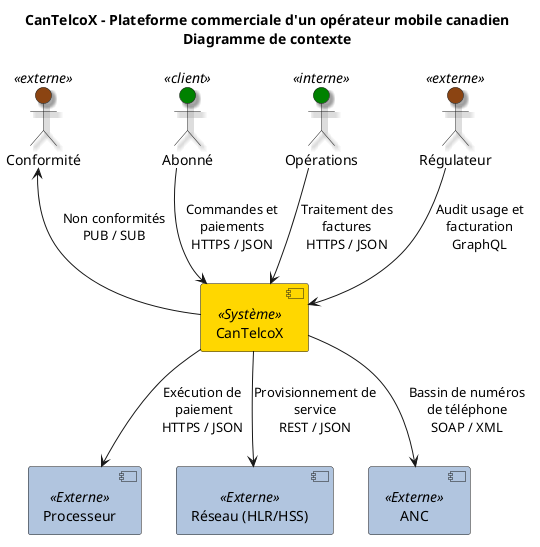

The diagram above was rendered by PlantUML. Its source (embedded in the PNG):
@startuml
skinparam actor {
Shadowing true
BackgroundColor<<client>> Green
BackgroundColor<<externe>> SaddleBrown
BackgroundColor<<interne>> Green
}
skinparam component {
BackgroundColor<<Système>> Gold
BackgroundColor<<Externe>> LightSteelBlue
}
title
CanTelcoX - Plateforme commerciale d'un opérateur mobile canadien
Diagramme de contexte
endtitle
top to bottom direction
actor Abonné <<client>>
actor Opérations <<interne>>
actor Conformité <<externe>>
actor Régulateur <<externe>>
component CanTelcoX <<Système>>
component "Processeur" <<Externe>> as Paiement
component "Réseau (HLR/HSS)" <<Externe>> as Réseau
component "ANC" <<Externe>> as ANC
Abonné -down-> CanTelcoX : "Commandes et\npaiements\nHTTPS / JSON"
Opérations -down-> CanTelcoX : "Traitement des\nfactures\nHTTPS / JSON"
CanTelcoX -up-> Conformité : "Non conformités\nPUB / SUB"
CanTelcoX --> Paiement : "Exécution de\n paiement\nHTTPS / JSON"
CanTelcoX --> Réseau : "Provisionnement de\nservice\nREST / JSON"
Régulateur --> CanTelcoX : "Audit usage et\nfacturation\nGraphQL"
CanTelcoX --> ANC : "Bassin de numéros\nde téléphone\nSOAP / XML"
@enduml